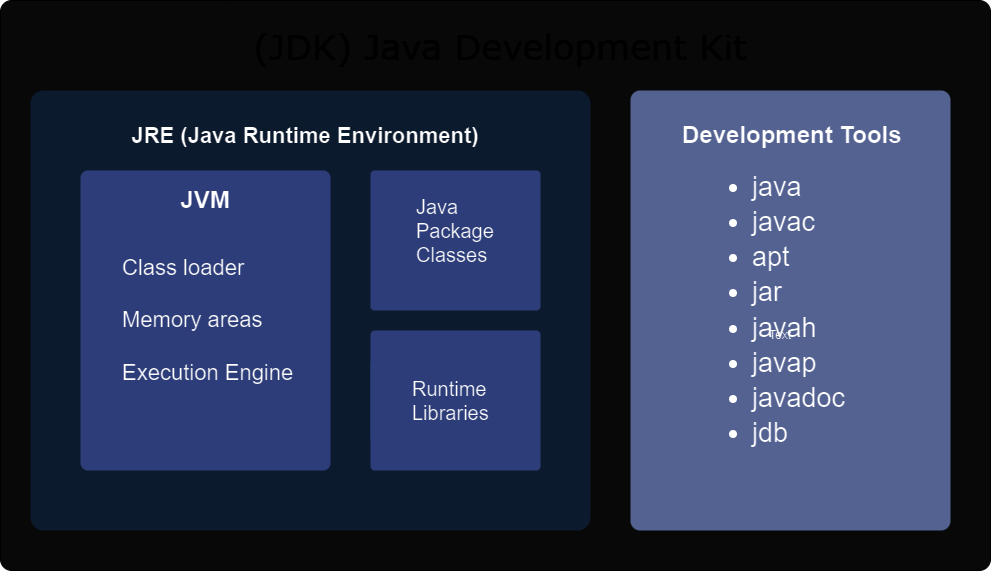

The diagram above was exported from draw.io. Its source (the exported page's mxGraphModel, read from the mxfile embedded in the PNG):
<mxGraphModel dx="1647" dy="846" grid="1" gridSize="10" guides="1" tooltips="1" connect="1" arrows="1" fold="1" page="1" pageScale="1" pageWidth="827" pageHeight="1169" math="0" shadow="0">
  <root>
    <mxCell id="0" />
    <mxCell id="1" parent="0" />
    <mxCell id="yzrD-L7mTExKUPvymnpX-15" value="" style="rounded=1;whiteSpace=wrap;html=1;strokeColor=#FFFFFF;arcSize=2;fillColor=#f7f7f7;fillStyle=solid;strokeWidth=1;labelBorderColor=default;" parent="1" vertex="1">
      <mxGeometry x="50" y="430" width="990" height="570" as="geometry" />
    </mxCell>
    <mxCell id="yzrD-L7mTExKUPvymnpX-1" value="&lt;h1&gt;&lt;br&gt;&lt;/h1&gt;" style="rounded=1;whiteSpace=wrap;html=1;arcSize=3;fillColor=#dae8fc;strokeColor=none;align=left;" parent="1" vertex="1">
      <mxGeometry x="80" y="520" width="560" height="440" as="geometry" />
    </mxCell>
    <mxCell id="yzrD-L7mTExKUPvymnpX-2" value="&lt;blockquote style=&quot;margin: 0 0 0 40px; border: none; padding: 0px;&quot;&gt;&lt;font style=&quot;font-size: 22px;&quot;&gt;Class loader&lt;/font&gt;&lt;div&gt;&lt;font style=&quot;font-size: 22px;&quot;&gt;&amp;nbsp;&lt;/font&gt;&lt;/div&gt;&lt;div&gt;&lt;div style=&quot;font-size: 22px;&quot;&gt;&lt;font style=&quot;font-size: 22px;&quot;&gt;Memory areas&lt;/font&gt;&lt;/div&gt;&lt;/div&gt;&lt;div&gt;&lt;div style=&quot;font-size: 22px;&quot;&gt;&lt;font style=&quot;font-size: 22px;&quot;&gt;&lt;br&gt;&lt;/font&gt;&lt;/div&gt;&lt;/div&gt;&lt;div&gt;&lt;div style=&quot;font-size: 22px;&quot;&gt;&lt;font style=&quot;font-size: 22px;&quot;&gt;Execution Engine&lt;/font&gt;&lt;/div&gt;&lt;/div&gt;&lt;/blockquote&gt;" style="rounded=1;whiteSpace=wrap;html=1;arcSize=3;fillColor=#B0C0FC;strokeColor=none;align=left;" parent="1" vertex="1">
      <mxGeometry x="130" y="600" width="250" height="300" as="geometry" />
    </mxCell>
    <mxCell id="yzrD-L7mTExKUPvymnpX-3" value="" style="rounded=1;whiteSpace=wrap;html=1;arcSize=3;fillColor=#B0C0FC;strokeColor=none;" parent="1" vertex="1">
      <mxGeometry x="420" y="600" width="170" height="140" as="geometry" />
    </mxCell>
    <mxCell id="yzrD-L7mTExKUPvymnpX-4" value="" style="rounded=1;whiteSpace=wrap;html=1;arcSize=3;fillColor=#B0C0FC;strokeColor=none;" parent="1" vertex="1">
      <mxGeometry x="420" y="760" width="170" height="140" as="geometry" />
    </mxCell>
    <mxCell id="yzrD-L7mTExKUPvymnpX-5" value="&lt;h1&gt;&lt;font style=&quot;font-size: 22px;&quot;&gt;JRE (Java Runtime Environment)&lt;/font&gt;&lt;/h1&gt;" style="rounded=1;whiteSpace=wrap;html=1;arcSize=3;fillColor=#dae8fc;strokeColor=none;align=center;shadow=0;glass=0;" parent="1" vertex="1">
      <mxGeometry x="170" y="540" width="370" height="50" as="geometry" />
    </mxCell>
    <mxCell id="yzrD-L7mTExKUPvymnpX-6" value="&lt;b&gt;&lt;font style=&quot;font-size: 24px;&quot;&gt;JVM&lt;/font&gt;&lt;/b&gt;" style="rounded=1;whiteSpace=wrap;html=1;arcSize=3;fillColor=#B0C0FC;strokeColor=none;" parent="1" vertex="1">
      <mxGeometry x="170" y="610" width="170" height="40" as="geometry" />
    </mxCell>
    <mxCell id="yzrD-L7mTExKUPvymnpX-7" value="&lt;blockquote style=&quot;margin: 0px 0px 0px 40px; border: none; padding: 0px; font-size: 20px;&quot;&gt;&lt;font style=&quot;font-size: 20px;&quot;&gt;Java&lt;/font&gt;&lt;div&gt;&lt;span style=&quot;&quot;&gt;Package&lt;/span&gt;&lt;/div&gt;&lt;div&gt;&lt;span style=&quot;&quot;&gt;Classes&lt;/span&gt;&lt;/div&gt;&lt;/blockquote&gt;" style="rounded=1;whiteSpace=wrap;html=1;arcSize=3;fillColor=#B0C0FC;strokeColor=none;align=left;" parent="1" vertex="1">
      <mxGeometry x="424" y="620" width="140" height="80" as="geometry" />
    </mxCell>
    <mxCell id="yzrD-L7mTExKUPvymnpX-8" value="&lt;blockquote style=&quot;margin: 0px 0px 0px 40px; border: none; padding: 0px; font-size: 20px;&quot;&gt;Runtime&lt;/blockquote&gt;&lt;blockquote style=&quot;margin: 0px 0px 0px 40px; border: none; padding: 0px; font-size: 20px;&quot;&gt;Libraries&lt;/blockquote&gt;" style="rounded=1;whiteSpace=wrap;html=1;arcSize=3;fillColor=#B0C0FC;strokeColor=none;align=left;" parent="1" vertex="1">
      <mxGeometry x="420" y="790" width="140" height="80" as="geometry" />
    </mxCell>
    <mxCell id="yzrD-L7mTExKUPvymnpX-9" value="&lt;blockquote style=&quot;margin: 0px 0px 0px 40px; border: none; padding: 0px; line-height: 130%;&quot;&gt;&lt;blockquote style=&quot;margin: 0px 0px 0px 40px; border: none; padding: 0px; font-size: 27px; line-height: 130%;&quot;&gt;&lt;ul&gt;&lt;li&gt;&lt;span style=&quot;background-color: initial;&quot;&gt;java&lt;/span&gt;&lt;/li&gt;&lt;li&gt;&lt;span style=&quot;background-color: initial;&quot;&gt;javac&lt;/span&gt;&lt;/li&gt;&lt;li&gt;&lt;span style=&quot;background-color: initial;&quot;&gt;apt&lt;/span&gt;&lt;/li&gt;&lt;li&gt;&lt;span style=&quot;background-color: initial;&quot;&gt;jar&lt;/span&gt;&lt;/li&gt;&lt;li&gt;&lt;span style=&quot;background-color: initial;&quot;&gt;javah&lt;/span&gt;&lt;/li&gt;&lt;li&gt;&lt;span style=&quot;background-color: initial;&quot;&gt;javap&lt;/span&gt;&lt;/li&gt;&lt;li&gt;&lt;span style=&quot;background-color: initial;&quot;&gt;javadoc&lt;/span&gt;&lt;/li&gt;&lt;li&gt;&lt;span style=&quot;background-color: initial;&quot;&gt;jdb&lt;/span&gt;&lt;/li&gt;&lt;/ul&gt;&lt;/blockquote&gt;&lt;/blockquote&gt;" style="rounded=1;whiteSpace=wrap;html=1;arcSize=3;fillColor=#8e9ccc;strokeColor=none;align=left;" parent="1" vertex="1">
      <mxGeometry x="680" y="520" width="320" height="440" as="geometry" />
    </mxCell>
    <mxCell id="yzrD-L7mTExKUPvymnpX-10" value="&lt;blockquote style=&quot;margin: 0 0 0 40px; border: none; padding: 0px;&quot;&gt;&lt;font style=&quot;font-size: 24px;&quot;&gt;&lt;b&gt;Development Tools&lt;/b&gt;&lt;/font&gt;&lt;/blockquote&gt;" style="rounded=1;whiteSpace=wrap;html=1;arcSize=3;fillColor=#8e9ccc;strokeColor=none;align=left;" parent="1" vertex="1">
      <mxGeometry x="690" y="540" width="280" height="50" as="geometry" />
    </mxCell>
    <mxCell id="HbKJzQ7AJKVt-0BWMbAS-1" value="Text" style="text;html=1;align=center;verticalAlign=middle;whiteSpace=wrap;rounded=0;" vertex="1" parent="1">
      <mxGeometry x="800" y="750" width="60" height="30" as="geometry" />
    </mxCell>
    <mxCell id="HbKJzQ7AJKVt-0BWMbAS-3" value="&lt;font style=&quot;font-size: 35px;&quot; color=&quot;#ffffff&quot;&gt;(JDK) Java Development Kit&lt;/font&gt;" style="text;html=1;align=center;verticalAlign=middle;whiteSpace=wrap;rounded=0;fontSize=30;fontFamily=Verdana;" vertex="1" parent="1">
      <mxGeometry x="290" y="460" width="520" height="30" as="geometry" />
    </mxCell>
  </root>
</mxGraphModel>